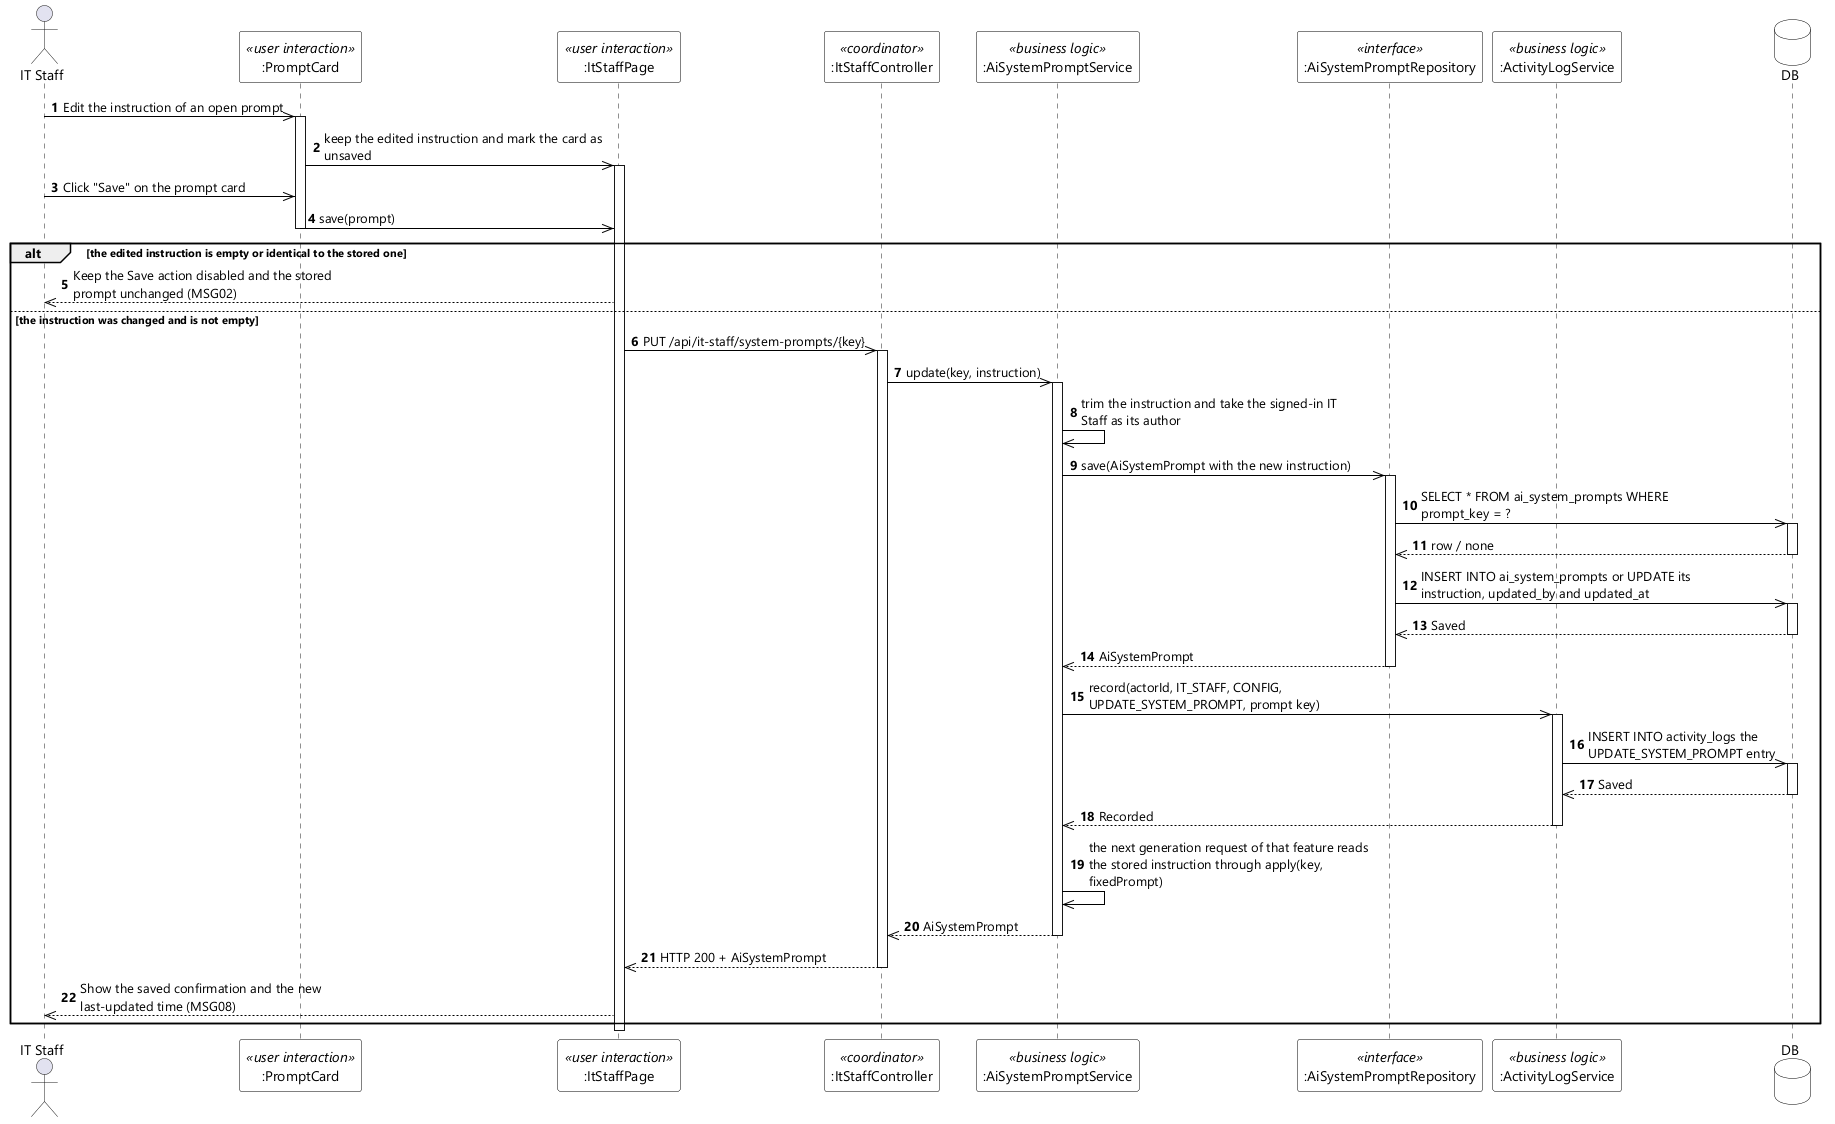

The diagram above was rendered by PlantUML. Its source (embedded in the PNG):
@startuml UC-101 Update System Prompts - Sequence Diagram (stereo)
skinparamlocked dpi 96
skinparam defaultFontName "Segoe UI"
skinparam shadowing false
skinparam ParticipantBackgroundColor #FFFFFF
skinparam ParticipantBorderColor #000000
skinparam DatabaseBackgroundColor #FFFFFF
skinparam DatabaseBorderColor #000000
skinparam ArrowColor #000000
skinparam sequenceMessageAlign left
skinparam maxMessageSize 280

actor "IT Staff" as STAFF
participant ":PromptCard" as CARD <<user interaction>>
participant ":ItStaffPage" as UI <<user interaction>>
participant ":ItStaffController" as CTL <<coordinator>>
participant ":AiSystemPromptService" as SVC <<business logic>>
participant ":AiSystemPromptRepository" as REPO <<interface>>
participant ":ActivityLogService" as AUDIT <<business logic>>
database DB

autonumber
STAFF ->> CARD : Edit the instruction of an open prompt
activate CARD
CARD ->> UI : keep the edited instruction and mark the card as unsaved
activate UI
STAFF ->> CARD : Click "Save" on the prompt card
CARD ->> UI : save(prompt)
deactivate CARD

alt the edited instruction is empty or identical to the stored one
  UI -->> STAFF : Keep the Save action disabled and the stored prompt unchanged (MSG02)
else the instruction was changed and is not empty
  UI ->> CTL : PUT /api/it-staff/system-prompts/{key}
  activate CTL
  CTL ->> SVC : update(key, instruction)
  activate SVC
  SVC ->> SVC : trim the instruction and take the signed-in IT Staff as its author
  SVC ->> REPO : save(AiSystemPrompt with the new instruction)
  activate REPO
  REPO ->> DB : SELECT * FROM ai_system_prompts WHERE prompt_key = ?
  activate DB
  DB -->> REPO : row / none
  deactivate DB
  REPO ->> DB : INSERT INTO ai_system_prompts or UPDATE its instruction, updated_by and updated_at
  activate DB
  DB -->> REPO : Saved
  deactivate DB
  REPO -->> SVC : AiSystemPrompt
  deactivate REPO
  SVC ->> AUDIT : record(actorId, IT_STAFF, CONFIG, UPDATE_SYSTEM_PROMPT, prompt key)
  activate AUDIT
  AUDIT ->> DB : INSERT INTO activity_logs the UPDATE_SYSTEM_PROMPT entry
  activate DB
  DB -->> AUDIT : Saved
  deactivate DB
  AUDIT -->> SVC : Recorded
  deactivate AUDIT
  SVC ->> SVC : the next generation request of that feature reads the stored instruction through apply(key, fixedPrompt)
  SVC -->> CTL : AiSystemPrompt
  deactivate SVC
  CTL -->> UI : HTTP 200 + AiSystemPrompt
  deactivate CTL
  UI -->> STAFF : Show the saved confirmation and the new last-updated time (MSG08)
end
deactivate UI
@enduml